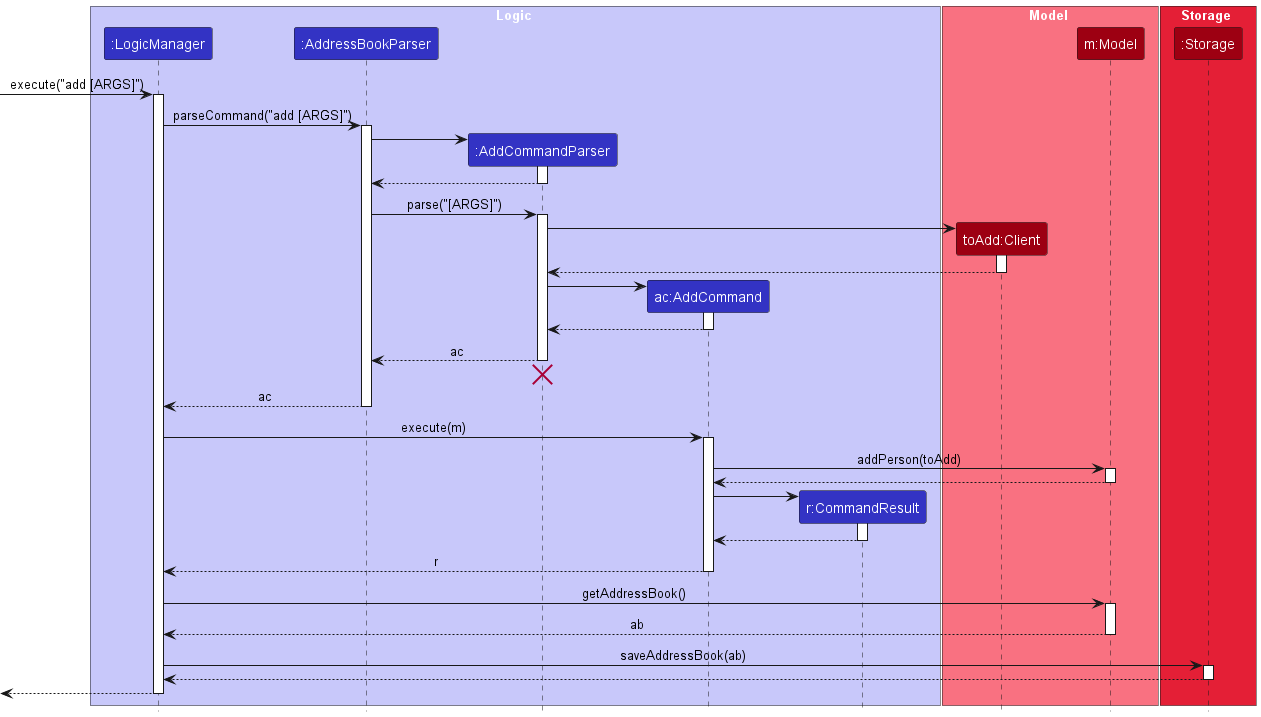

The diagram above was rendered by PlantUML. Its source (embedded in the PNG):
@startuml
!include style.puml
skinparam ArrowFontStyle plain

box Logic LOGIC_COLOR_T1
participant ":LogicManager" as LogicManager LOGIC_COLOR
participant ":AddressBookParser" as AddressBookParser LOGIC_COLOR
participant ":AddCommandParser" as AddCommandParser LOGIC_COLOR
participant "ac:AddCommand" as AddCommand LOGIC_COLOR
participant "r:CommandResult" as CommandResult LOGIC_COLOR
end box

box Model MODEL_COLOR_T1
participant "toAdd:Client" as Client MODEL_COLOR
participant "m:Model" as Model MODEL_COLOR
end box

box Storage MODEL_COLOR_T2
participant ":Storage" as Storage MODEL_COLOR
end box

'add ~--name=Camille ~--phone=2103 ~--email=hello@ruibi.n.me ~--addr=Bedok ~--tags=hello ~--tags=Hi
[-> LogicManager : execute("add [ARGS]")
activate LogicManager

LogicManager -> AddressBookParser : parseCommand("add [ARGS]")
activate AddressBookParser

create AddCommandParser
AddressBookParser -> AddCommandParser
activate AddCommandParser

AddCommandParser --> AddressBookParser
deactivate AddCommandParser

AddressBookParser -> AddCommandParser : parse("[ARGS]")
activate AddCommandParser

create Client
AddCommandParser -> Client
activate Client

Client --> AddCommandParser
deactivate Client

create AddCommand
AddCommandParser -> AddCommand
activate AddCommand

AddCommand --> AddCommandParser :
deactivate AddCommand

AddCommandParser --> AddressBookParser : ac
deactivate AddCommandParser
'Hidden arrow to position the destroy marker below the end of the activation bar.
AddCommandParser -[hidden]-> AddressBookParser
destroy AddCommandParser

AddressBookParser --> LogicManager : ac
deactivate AddressBookParser

LogicManager -> AddCommand : execute(m)
activate AddCommand

AddCommand -> Model : addPerson(toAdd)
activate Model

Model --> AddCommand
deactivate Model

create CommandResult
AddCommand -> CommandResult
activate CommandResult

CommandResult --> AddCommand
deactivate CommandResult

AddCommand --> LogicManager : r
deactivate AddCommand

LogicManager -> Model : getAddressBook()
activate Model
Model --> LogicManager : ab
deactivate Model

LogicManager -> Storage : saveAddressBook(ab)
activate Storage
Storage --> LogicManager
deactivate Storage

[<--LogicManager
deactivate LogicManager
@enduml